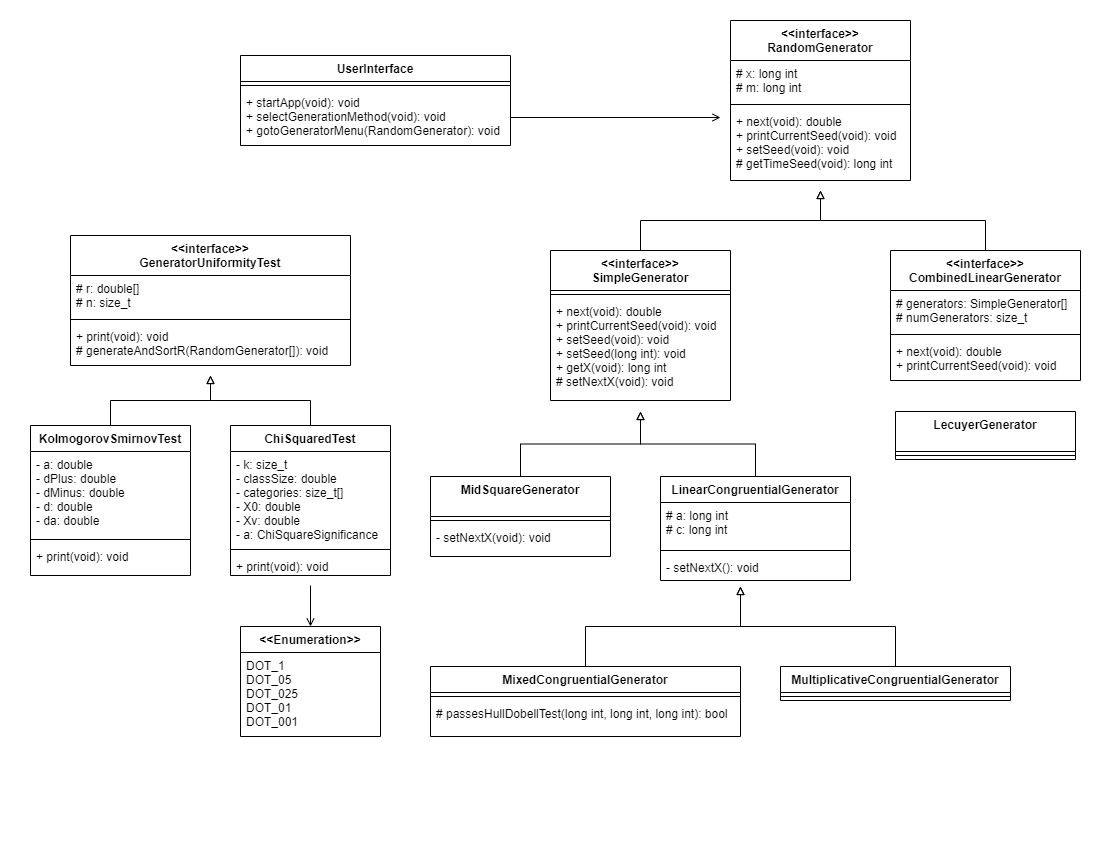

The diagram above was exported from draw.io. Its source (the exported page's mxGraphModel, read from the mxfile embedded in the PNG):
<mxGraphModel dx="1422" dy="857" grid="1" gridSize="10" guides="1" tooltips="1" connect="1" arrows="1" fold="1" page="1" pageScale="1" pageWidth="1100" pageHeight="850" math="0" shadow="0">
  <root>
    <mxCell id="WIyWlLk6GJQsqaUBKTNV-0" />
    <mxCell id="WIyWlLk6GJQsqaUBKTNV-1" parent="WIyWlLk6GJQsqaUBKTNV-0" />
    <mxCell id="FeGX5UkxJWVY2VbUpEpS-4" value="&lt;&lt;interface&gt;&gt;&#10;RandomGenerator" style="swimlane;fontStyle=1;align=center;verticalAlign=top;childLayout=stackLayout;horizontal=1;startSize=40;horizontalStack=0;resizeParent=1;resizeParentMax=0;resizeLast=0;collapsible=1;marginBottom=0;" vertex="1" parent="WIyWlLk6GJQsqaUBKTNV-1">
      <mxGeometry x="730" y="20" width="180" height="160" as="geometry">
        <mxRectangle x="290" y="350" width="100" height="26" as="alternateBounds" />
      </mxGeometry>
    </mxCell>
    <mxCell id="FeGX5UkxJWVY2VbUpEpS-5" value="# x: long int&#10;# m: long int" style="text;strokeColor=none;fillColor=none;align=left;verticalAlign=top;spacingLeft=4;spacingRight=4;overflow=hidden;rotatable=0;points=[[0,0.5],[1,0.5]];portConstraint=eastwest;" vertex="1" parent="FeGX5UkxJWVY2VbUpEpS-4">
      <mxGeometry y="40" width="180" height="40" as="geometry" />
    </mxCell>
    <mxCell id="FeGX5UkxJWVY2VbUpEpS-6" value="" style="line;strokeWidth=1;fillColor=none;align=left;verticalAlign=middle;spacingTop=-1;spacingLeft=3;spacingRight=3;rotatable=0;labelPosition=right;points=[];portConstraint=eastwest;" vertex="1" parent="FeGX5UkxJWVY2VbUpEpS-4">
      <mxGeometry y="80" width="180" height="8" as="geometry" />
    </mxCell>
    <mxCell id="FeGX5UkxJWVY2VbUpEpS-7" value="+ next(void): double&#10;+ printCurrentSeed(void): void&#10;+ setSeed(void): void&#10;# getTimeSeed(void): long int" style="text;strokeColor=none;fillColor=none;align=left;verticalAlign=top;spacingLeft=4;spacingRight=4;overflow=hidden;rotatable=0;points=[[0,0.5],[1,0.5]];portConstraint=eastwest;" vertex="1" parent="FeGX5UkxJWVY2VbUpEpS-4">
      <mxGeometry y="88" width="180" height="72" as="geometry" />
    </mxCell>
    <mxCell id="FeGX5UkxJWVY2VbUpEpS-60" style="edgeStyle=orthogonalEdgeStyle;rounded=0;orthogonalLoop=1;jettySize=auto;html=1;exitX=0.5;exitY=0;exitDx=0;exitDy=0;endArrow=block;endFill=0;" edge="1" parent="WIyWlLk6GJQsqaUBKTNV-1" source="FeGX5UkxJWVY2VbUpEpS-16">
      <mxGeometry relative="1" as="geometry">
        <mxPoint x="820" y="190" as="targetPoint" />
      </mxGeometry>
    </mxCell>
    <mxCell id="FeGX5UkxJWVY2VbUpEpS-16" value="&lt;&lt;interface&gt;&gt;&#10;SimpleGenerator" style="swimlane;fontStyle=1;align=center;verticalAlign=top;childLayout=stackLayout;horizontal=1;startSize=40;horizontalStack=0;resizeParent=1;resizeParentMax=0;resizeLast=0;collapsible=1;marginBottom=0;" vertex="1" parent="WIyWlLk6GJQsqaUBKTNV-1">
      <mxGeometry x="550" y="250" width="180" height="150" as="geometry">
        <mxRectangle x="290" y="350" width="100" height="26" as="alternateBounds" />
      </mxGeometry>
    </mxCell>
    <mxCell id="FeGX5UkxJWVY2VbUpEpS-18" value="" style="line;strokeWidth=1;fillColor=none;align=left;verticalAlign=middle;spacingTop=-1;spacingLeft=3;spacingRight=3;rotatable=0;labelPosition=right;points=[];portConstraint=eastwest;" vertex="1" parent="FeGX5UkxJWVY2VbUpEpS-16">
      <mxGeometry y="40" width="180" height="8" as="geometry" />
    </mxCell>
    <mxCell id="FeGX5UkxJWVY2VbUpEpS-19" value="+ next(void): double&#10;+ printCurrentSeed(void): void&#10;+ setSeed(void): void&#10;+ setSeed(long int): void&#10;+ getX(void): long int&#10;# setNextX(void): void" style="text;strokeColor=none;fillColor=none;align=left;verticalAlign=top;spacingLeft=4;spacingRight=4;overflow=hidden;rotatable=0;points=[[0,0.5],[1,0.5]];portConstraint=eastwest;" vertex="1" parent="FeGX5UkxJWVY2VbUpEpS-16">
      <mxGeometry y="48" width="180" height="102" as="geometry" />
    </mxCell>
    <mxCell id="FeGX5UkxJWVY2VbUpEpS-54" style="edgeStyle=orthogonalEdgeStyle;rounded=0;orthogonalLoop=1;jettySize=auto;html=1;exitX=0.5;exitY=0;exitDx=0;exitDy=0;endArrow=block;endFill=0;" edge="1" parent="WIyWlLk6GJQsqaUBKTNV-1" source="FeGX5UkxJWVY2VbUpEpS-29">
      <mxGeometry relative="1" as="geometry">
        <mxPoint x="740" y="586" as="targetPoint" />
      </mxGeometry>
    </mxCell>
    <mxCell id="FeGX5UkxJWVY2VbUpEpS-29" value="MixedCongruentialGenerator" style="swimlane;fontStyle=1;align=center;verticalAlign=top;childLayout=stackLayout;horizontal=1;startSize=26;horizontalStack=0;resizeParent=1;resizeParentMax=0;resizeLast=0;collapsible=1;marginBottom=0;" vertex="1" parent="WIyWlLk6GJQsqaUBKTNV-1">
      <mxGeometry x="430" y="666" width="310" height="70" as="geometry" />
    </mxCell>
    <mxCell id="FeGX5UkxJWVY2VbUpEpS-31" value="" style="line;strokeWidth=1;fillColor=none;align=left;verticalAlign=middle;spacingTop=-1;spacingLeft=3;spacingRight=3;rotatable=0;labelPosition=right;points=[];portConstraint=eastwest;" vertex="1" parent="FeGX5UkxJWVY2VbUpEpS-29">
      <mxGeometry y="26" width="310" height="8" as="geometry" />
    </mxCell>
    <mxCell id="FeGX5UkxJWVY2VbUpEpS-32" value="# passesHullDobellTest(long int, long int, long int): bool" style="text;strokeColor=none;fillColor=none;align=left;verticalAlign=top;spacingLeft=4;spacingRight=4;overflow=hidden;rotatable=0;points=[[0,0.5],[1,0.5]];portConstraint=eastwest;" vertex="1" parent="FeGX5UkxJWVY2VbUpEpS-29">
      <mxGeometry y="34" width="310" height="36" as="geometry" />
    </mxCell>
    <mxCell id="FeGX5UkxJWVY2VbUpEpS-55" style="edgeStyle=orthogonalEdgeStyle;rounded=0;orthogonalLoop=1;jettySize=auto;html=1;exitX=0.5;exitY=0;exitDx=0;exitDy=0;endArrow=block;endFill=0;" edge="1" parent="WIyWlLk6GJQsqaUBKTNV-1" source="FeGX5UkxJWVY2VbUpEpS-33">
      <mxGeometry relative="1" as="geometry">
        <mxPoint x="740" y="586" as="targetPoint" />
      </mxGeometry>
    </mxCell>
    <mxCell id="FeGX5UkxJWVY2VbUpEpS-33" value="MultiplicativeCongruentialGenerator" style="swimlane;fontStyle=1;align=center;verticalAlign=top;childLayout=stackLayout;horizontal=1;startSize=26;horizontalStack=0;resizeParent=1;resizeParentMax=0;resizeLast=0;collapsible=1;marginBottom=0;" vertex="1" parent="WIyWlLk6GJQsqaUBKTNV-1">
      <mxGeometry x="780" y="666" width="230" height="34" as="geometry" />
    </mxCell>
    <mxCell id="FeGX5UkxJWVY2VbUpEpS-35" value="" style="line;strokeWidth=1;fillColor=none;align=left;verticalAlign=middle;spacingTop=-1;spacingLeft=3;spacingRight=3;rotatable=0;labelPosition=right;points=[];portConstraint=eastwest;" vertex="1" parent="FeGX5UkxJWVY2VbUpEpS-33">
      <mxGeometry y="26" width="230" height="8" as="geometry" />
    </mxCell>
    <mxCell id="FeGX5UkxJWVY2VbUpEpS-61" style="edgeStyle=orthogonalEdgeStyle;rounded=0;orthogonalLoop=1;jettySize=auto;html=1;exitX=0.5;exitY=0;exitDx=0;exitDy=0;endArrow=block;endFill=0;" edge="1" parent="WIyWlLk6GJQsqaUBKTNV-1" source="FeGX5UkxJWVY2VbUpEpS-40">
      <mxGeometry relative="1" as="geometry">
        <mxPoint x="820" y="190" as="targetPoint" />
      </mxGeometry>
    </mxCell>
    <mxCell id="FeGX5UkxJWVY2VbUpEpS-40" value="&lt;&lt;interface&gt;&gt;&#10;CombinedLinearGenerator" style="swimlane;fontStyle=1;align=center;verticalAlign=top;childLayout=stackLayout;horizontal=1;startSize=40;horizontalStack=0;resizeParent=1;resizeParentMax=0;resizeLast=0;collapsible=1;marginBottom=0;" vertex="1" parent="WIyWlLk6GJQsqaUBKTNV-1">
      <mxGeometry x="890" y="250" width="190" height="130" as="geometry">
        <mxRectangle x="290" y="350" width="100" height="26" as="alternateBounds" />
      </mxGeometry>
    </mxCell>
    <mxCell id="FeGX5UkxJWVY2VbUpEpS-41" value="# generators: SimpleGenerator[]&#10;# numGenerators: size_t" style="text;strokeColor=none;fillColor=none;align=left;verticalAlign=top;spacingLeft=4;spacingRight=4;overflow=hidden;rotatable=0;points=[[0,0.5],[1,0.5]];portConstraint=eastwest;" vertex="1" parent="FeGX5UkxJWVY2VbUpEpS-40">
      <mxGeometry y="40" width="190" height="40" as="geometry" />
    </mxCell>
    <mxCell id="FeGX5UkxJWVY2VbUpEpS-42" value="" style="line;strokeWidth=1;fillColor=none;align=left;verticalAlign=middle;spacingTop=-1;spacingLeft=3;spacingRight=3;rotatable=0;labelPosition=right;points=[];portConstraint=eastwest;" vertex="1" parent="FeGX5UkxJWVY2VbUpEpS-40">
      <mxGeometry y="80" width="190" height="8" as="geometry" />
    </mxCell>
    <mxCell id="FeGX5UkxJWVY2VbUpEpS-43" value="+ next(void): double&#10;+ printCurrentSeed(void): void&#10;" style="text;strokeColor=none;fillColor=none;align=left;verticalAlign=top;spacingLeft=4;spacingRight=4;overflow=hidden;rotatable=0;points=[[0,0.5],[1,0.5]];portConstraint=eastwest;" vertex="1" parent="FeGX5UkxJWVY2VbUpEpS-40">
      <mxGeometry y="88" width="190" height="42" as="geometry" />
    </mxCell>
    <mxCell id="FeGX5UkxJWVY2VbUpEpS-56" style="edgeStyle=orthogonalEdgeStyle;rounded=0;orthogonalLoop=1;jettySize=auto;html=1;exitX=0.5;exitY=0;exitDx=0;exitDy=0;endArrow=block;endFill=0;" edge="1" parent="WIyWlLk6GJQsqaUBKTNV-1" source="FeGX5UkxJWVY2VbUpEpS-44">
      <mxGeometry relative="1" as="geometry">
        <mxPoint x="640" y="411" as="targetPoint" />
      </mxGeometry>
    </mxCell>
    <mxCell id="FeGX5UkxJWVY2VbUpEpS-44" value="MidSquareGenerator" style="swimlane;fontStyle=1;align=center;verticalAlign=top;childLayout=stackLayout;horizontal=1;startSize=40;horizontalStack=0;resizeParent=1;resizeParentMax=0;resizeLast=0;collapsible=1;marginBottom=0;" vertex="1" parent="WIyWlLk6GJQsqaUBKTNV-1">
      <mxGeometry x="430" y="476" width="180" height="80" as="geometry">
        <mxRectangle x="290" y="350" width="100" height="26" as="alternateBounds" />
      </mxGeometry>
    </mxCell>
    <mxCell id="FeGX5UkxJWVY2VbUpEpS-45" value="" style="line;strokeWidth=1;fillColor=none;align=left;verticalAlign=middle;spacingTop=-1;spacingLeft=3;spacingRight=3;rotatable=0;labelPosition=right;points=[];portConstraint=eastwest;" vertex="1" parent="FeGX5UkxJWVY2VbUpEpS-44">
      <mxGeometry y="40" width="180" height="8" as="geometry" />
    </mxCell>
    <mxCell id="FeGX5UkxJWVY2VbUpEpS-46" value="- setNextX(void): void" style="text;strokeColor=none;fillColor=none;align=left;verticalAlign=top;spacingLeft=4;spacingRight=4;overflow=hidden;rotatable=0;points=[[0,0.5],[1,0.5]];portConstraint=eastwest;" vertex="1" parent="FeGX5UkxJWVY2VbUpEpS-44">
      <mxGeometry y="48" width="180" height="32" as="geometry" />
    </mxCell>
    <mxCell id="FeGX5UkxJWVY2VbUpEpS-57" style="edgeStyle=orthogonalEdgeStyle;rounded=0;orthogonalLoop=1;jettySize=auto;html=1;exitX=0.5;exitY=0;exitDx=0;exitDy=0;endArrow=block;endFill=0;" edge="1" parent="WIyWlLk6GJQsqaUBKTNV-1" source="FeGX5UkxJWVY2VbUpEpS-47">
      <mxGeometry relative="1" as="geometry">
        <mxPoint x="640" y="411" as="targetPoint" />
      </mxGeometry>
    </mxCell>
    <mxCell id="FeGX5UkxJWVY2VbUpEpS-47" value="LinearCongruentialGenerator" style="swimlane;fontStyle=1;align=center;verticalAlign=top;childLayout=stackLayout;horizontal=1;startSize=26;horizontalStack=0;resizeParent=1;resizeParentMax=0;resizeLast=0;collapsible=1;marginBottom=0;" vertex="1" parent="WIyWlLk6GJQsqaUBKTNV-1">
      <mxGeometry x="660" y="476" width="190" height="104" as="geometry" />
    </mxCell>
    <mxCell id="FeGX5UkxJWVY2VbUpEpS-48" value="# a: long int&#10;# c: long int" style="text;strokeColor=none;fillColor=none;align=left;verticalAlign=top;spacingLeft=4;spacingRight=4;overflow=hidden;rotatable=0;points=[[0,0.5],[1,0.5]];portConstraint=eastwest;" vertex="1" parent="FeGX5UkxJWVY2VbUpEpS-47">
      <mxGeometry y="26" width="190" height="44" as="geometry" />
    </mxCell>
    <mxCell id="FeGX5UkxJWVY2VbUpEpS-49" value="" style="line;strokeWidth=1;fillColor=none;align=left;verticalAlign=middle;spacingTop=-1;spacingLeft=3;spacingRight=3;rotatable=0;labelPosition=right;points=[];portConstraint=eastwest;" vertex="1" parent="FeGX5UkxJWVY2VbUpEpS-47">
      <mxGeometry y="70" width="190" height="8" as="geometry" />
    </mxCell>
    <mxCell id="FeGX5UkxJWVY2VbUpEpS-50" value="- setNextX(): void" style="text;strokeColor=none;fillColor=none;align=left;verticalAlign=top;spacingLeft=4;spacingRight=4;overflow=hidden;rotatable=0;points=[[0,0.5],[1,0.5]];portConstraint=eastwest;" vertex="1" parent="FeGX5UkxJWVY2VbUpEpS-47">
      <mxGeometry y="78" width="190" height="26" as="geometry" />
    </mxCell>
    <mxCell id="FeGX5UkxJWVY2VbUpEpS-51" value="LecuyerGenerator" style="swimlane;fontStyle=1;align=center;verticalAlign=top;childLayout=stackLayout;horizontal=1;startSize=40;horizontalStack=0;resizeParent=1;resizeParentMax=0;resizeLast=0;collapsible=1;marginBottom=0;" vertex="1" parent="WIyWlLk6GJQsqaUBKTNV-1">
      <mxGeometry x="895" y="411" width="180" height="48" as="geometry">
        <mxRectangle x="290" y="350" width="100" height="26" as="alternateBounds" />
      </mxGeometry>
    </mxCell>
    <mxCell id="FeGX5UkxJWVY2VbUpEpS-52" value="" style="line;strokeWidth=1;fillColor=none;align=left;verticalAlign=middle;spacingTop=-1;spacingLeft=3;spacingRight=3;rotatable=0;labelPosition=right;points=[];portConstraint=eastwest;" vertex="1" parent="FeGX5UkxJWVY2VbUpEpS-51">
      <mxGeometry y="40" width="180" height="8" as="geometry" />
    </mxCell>
    <mxCell id="FeGX5UkxJWVY2VbUpEpS-82" value="&lt;&lt;interface&gt;&gt;&#10;GeneratorUniformityTest" style="swimlane;fontStyle=1;align=center;verticalAlign=top;childLayout=stackLayout;horizontal=1;startSize=40;horizontalStack=0;resizeParent=1;resizeParentMax=0;resizeLast=0;collapsible=1;marginBottom=0;" vertex="1" parent="WIyWlLk6GJQsqaUBKTNV-1">
      <mxGeometry x="70" y="235" width="280" height="130" as="geometry">
        <mxRectangle x="290" y="350" width="100" height="26" as="alternateBounds" />
      </mxGeometry>
    </mxCell>
    <mxCell id="FeGX5UkxJWVY2VbUpEpS-83" value="# r: double[]&#10;# n: size_t" style="text;strokeColor=none;fillColor=none;align=left;verticalAlign=top;spacingLeft=4;spacingRight=4;overflow=hidden;rotatable=0;points=[[0,0.5],[1,0.5]];portConstraint=eastwest;" vertex="1" parent="FeGX5UkxJWVY2VbUpEpS-82">
      <mxGeometry y="40" width="280" height="40" as="geometry" />
    </mxCell>
    <mxCell id="FeGX5UkxJWVY2VbUpEpS-84" value="" style="line;strokeWidth=1;fillColor=none;align=left;verticalAlign=middle;spacingTop=-1;spacingLeft=3;spacingRight=3;rotatable=0;labelPosition=right;points=[];portConstraint=eastwest;" vertex="1" parent="FeGX5UkxJWVY2VbUpEpS-82">
      <mxGeometry y="80" width="280" height="8" as="geometry" />
    </mxCell>
    <mxCell id="FeGX5UkxJWVY2VbUpEpS-85" value="+ print(void): void&#10;# generateAndSortR(RandomGenerator[]): void" style="text;strokeColor=none;fillColor=none;align=left;verticalAlign=top;spacingLeft=4;spacingRight=4;overflow=hidden;rotatable=0;points=[[0,0.5],[1,0.5]];portConstraint=eastwest;" vertex="1" parent="FeGX5UkxJWVY2VbUpEpS-82">
      <mxGeometry y="88" width="280" height="42" as="geometry" />
    </mxCell>
    <mxCell id="FeGX5UkxJWVY2VbUpEpS-86" style="edgeStyle=orthogonalEdgeStyle;rounded=0;orthogonalLoop=1;jettySize=auto;html=1;exitX=0.5;exitY=0;exitDx=0;exitDy=0;endArrow=block;endFill=0;" edge="1" parent="WIyWlLk6GJQsqaUBKTNV-1" source="FeGX5UkxJWVY2VbUpEpS-87">
      <mxGeometry relative="1" as="geometry">
        <mxPoint x="210" y="375" as="targetPoint" />
      </mxGeometry>
    </mxCell>
    <mxCell id="FeGX5UkxJWVY2VbUpEpS-87" value="KolmogorovSmirnovTest" style="swimlane;fontStyle=1;align=center;verticalAlign=top;childLayout=stackLayout;horizontal=1;startSize=26;horizontalStack=0;resizeParent=1;resizeParentMax=0;resizeLast=0;collapsible=1;marginBottom=0;" vertex="1" parent="WIyWlLk6GJQsqaUBKTNV-1">
      <mxGeometry x="30" y="425" width="160" height="150" as="geometry" />
    </mxCell>
    <mxCell id="FeGX5UkxJWVY2VbUpEpS-88" value="- a: double&#10;- dPlus: double&#10;- dMinus: double&#10;- d: double&#10;- da: double" style="text;strokeColor=none;fillColor=none;align=left;verticalAlign=top;spacingLeft=4;spacingRight=4;overflow=hidden;rotatable=0;points=[[0,0.5],[1,0.5]];portConstraint=eastwest;" vertex="1" parent="FeGX5UkxJWVY2VbUpEpS-87">
      <mxGeometry y="26" width="160" height="84" as="geometry" />
    </mxCell>
    <mxCell id="FeGX5UkxJWVY2VbUpEpS-89" value="" style="line;strokeWidth=1;fillColor=none;align=left;verticalAlign=middle;spacingTop=-1;spacingLeft=3;spacingRight=3;rotatable=0;labelPosition=right;points=[];portConstraint=eastwest;" vertex="1" parent="FeGX5UkxJWVY2VbUpEpS-87">
      <mxGeometry y="110" width="160" height="8" as="geometry" />
    </mxCell>
    <mxCell id="FeGX5UkxJWVY2VbUpEpS-90" value="+ print(void): void&#10;" style="text;strokeColor=none;fillColor=none;align=left;verticalAlign=top;spacingLeft=4;spacingRight=4;overflow=hidden;rotatable=0;points=[[0,0.5],[1,0.5]];portConstraint=eastwest;" vertex="1" parent="FeGX5UkxJWVY2VbUpEpS-87">
      <mxGeometry y="118" width="160" height="32" as="geometry" />
    </mxCell>
    <mxCell id="FeGX5UkxJWVY2VbUpEpS-91" style="edgeStyle=orthogonalEdgeStyle;rounded=0;orthogonalLoop=1;jettySize=auto;html=1;exitX=0.5;exitY=0;exitDx=0;exitDy=0;endArrow=block;endFill=0;" edge="1" parent="WIyWlLk6GJQsqaUBKTNV-1" source="FeGX5UkxJWVY2VbUpEpS-92">
      <mxGeometry relative="1" as="geometry">
        <mxPoint x="210" y="375" as="targetPoint" />
      </mxGeometry>
    </mxCell>
    <mxCell id="FeGX5UkxJWVY2VbUpEpS-92" value="ChiSquaredTest" style="swimlane;fontStyle=1;align=center;verticalAlign=top;childLayout=stackLayout;horizontal=1;startSize=26;horizontalStack=0;resizeParent=1;resizeParentMax=0;resizeLast=0;collapsible=1;marginBottom=0;" vertex="1" parent="WIyWlLk6GJQsqaUBKTNV-1">
      <mxGeometry x="230" y="425" width="160" height="150" as="geometry" />
    </mxCell>
    <mxCell id="FeGX5UkxJWVY2VbUpEpS-93" value="- k: size_t&#10;- classSize: double&#10;- categories: size_t[]&#10;- X0: double&#10;- Xv: double&#10;- a: ChiSquareSignificance" style="text;strokeColor=none;fillColor=none;align=left;verticalAlign=top;spacingLeft=4;spacingRight=4;overflow=hidden;rotatable=0;points=[[0,0.5],[1,0.5]];portConstraint=eastwest;" vertex="1" parent="FeGX5UkxJWVY2VbUpEpS-92">
      <mxGeometry y="26" width="160" height="94" as="geometry" />
    </mxCell>
    <mxCell id="FeGX5UkxJWVY2VbUpEpS-94" value="" style="line;strokeWidth=1;fillColor=none;align=left;verticalAlign=middle;spacingTop=-1;spacingLeft=3;spacingRight=3;rotatable=0;labelPosition=right;points=[];portConstraint=eastwest;" vertex="1" parent="FeGX5UkxJWVY2VbUpEpS-92">
      <mxGeometry y="120" width="160" height="8" as="geometry" />
    </mxCell>
    <mxCell id="FeGX5UkxJWVY2VbUpEpS-95" value="+ print(void): void" style="text;strokeColor=none;fillColor=none;align=left;verticalAlign=top;spacingLeft=4;spacingRight=4;overflow=hidden;rotatable=0;points=[[0,0.5],[1,0.5]];portConstraint=eastwest;" vertex="1" parent="FeGX5UkxJWVY2VbUpEpS-92">
      <mxGeometry y="128" width="160" height="22" as="geometry" />
    </mxCell>
    <mxCell id="FeGX5UkxJWVY2VbUpEpS-96" style="edgeStyle=orthogonalEdgeStyle;rounded=0;orthogonalLoop=1;jettySize=auto;html=1;exitX=0.5;exitY=0;exitDx=0;exitDy=0;endArrow=none;endFill=0;startArrow=open;startFill=0;" edge="1" parent="WIyWlLk6GJQsqaUBKTNV-1" source="FeGX5UkxJWVY2VbUpEpS-97">
      <mxGeometry relative="1" as="geometry">
        <mxPoint x="310" y="585" as="targetPoint" />
      </mxGeometry>
    </mxCell>
    <mxCell id="FeGX5UkxJWVY2VbUpEpS-97" value="&lt;&lt;Enumeration&gt;&gt;" style="swimlane;fontStyle=1;childLayout=stackLayout;horizontal=1;startSize=26;fillColor=none;horizontalStack=0;resizeParent=1;resizeParentMax=0;resizeLast=0;collapsible=1;marginBottom=0;" vertex="1" parent="WIyWlLk6GJQsqaUBKTNV-1">
      <mxGeometry x="240" y="626" width="140" height="110" as="geometry" />
    </mxCell>
    <mxCell id="FeGX5UkxJWVY2VbUpEpS-98" value="DOT_1&#10;DOT_05&#10;DOT_025&#10;DOT_01&#10;DOT_001" style="text;strokeColor=none;fillColor=none;align=left;verticalAlign=top;spacingLeft=4;spacingRight=4;overflow=hidden;rotatable=0;points=[[0,0.5],[1,0.5]];portConstraint=eastwest;" vertex="1" parent="FeGX5UkxJWVY2VbUpEpS-97">
      <mxGeometry y="26" width="140" height="84" as="geometry" />
    </mxCell>
    <mxCell id="FeGX5UkxJWVY2VbUpEpS-99" value="UserInterface" style="swimlane;fontStyle=1;align=center;verticalAlign=top;childLayout=stackLayout;horizontal=1;startSize=26;horizontalStack=0;resizeParent=1;resizeParentMax=0;resizeLast=0;collapsible=1;marginBottom=0;" vertex="1" parent="WIyWlLk6GJQsqaUBKTNV-1">
      <mxGeometry x="240" y="55" width="270" height="90" as="geometry" />
    </mxCell>
    <mxCell id="FeGX5UkxJWVY2VbUpEpS-101" value="" style="line;strokeWidth=1;fillColor=none;align=left;verticalAlign=middle;spacingTop=-1;spacingLeft=3;spacingRight=3;rotatable=0;labelPosition=right;points=[];portConstraint=eastwest;" vertex="1" parent="FeGX5UkxJWVY2VbUpEpS-99">
      <mxGeometry y="26" width="270" height="8" as="geometry" />
    </mxCell>
    <mxCell id="FeGX5UkxJWVY2VbUpEpS-102" value="+ startApp(void): void&#10;+ selectGenerationMethod(void): void&#10;+ gotoGeneratorMenu(RandomGenerator): void" style="text;strokeColor=none;fillColor=none;align=left;verticalAlign=top;spacingLeft=4;spacingRight=4;overflow=hidden;rotatable=0;points=[[0,0.5],[1,0.5]];portConstraint=eastwest;" vertex="1" parent="FeGX5UkxJWVY2VbUpEpS-99">
      <mxGeometry y="34" width="270" height="56" as="geometry" />
    </mxCell>
    <mxCell id="FeGX5UkxJWVY2VbUpEpS-104" style="edgeStyle=orthogonalEdgeStyle;rounded=0;orthogonalLoop=1;jettySize=auto;html=1;exitX=1;exitY=0.5;exitDx=0;exitDy=0;startArrow=none;startFill=0;endArrow=open;endFill=0;" edge="1" parent="WIyWlLk6GJQsqaUBKTNV-1" source="FeGX5UkxJWVY2VbUpEpS-102">
      <mxGeometry relative="1" as="geometry">
        <mxPoint x="720" y="117" as="targetPoint" />
      </mxGeometry>
    </mxCell>
  </root>
</mxGraphModel>